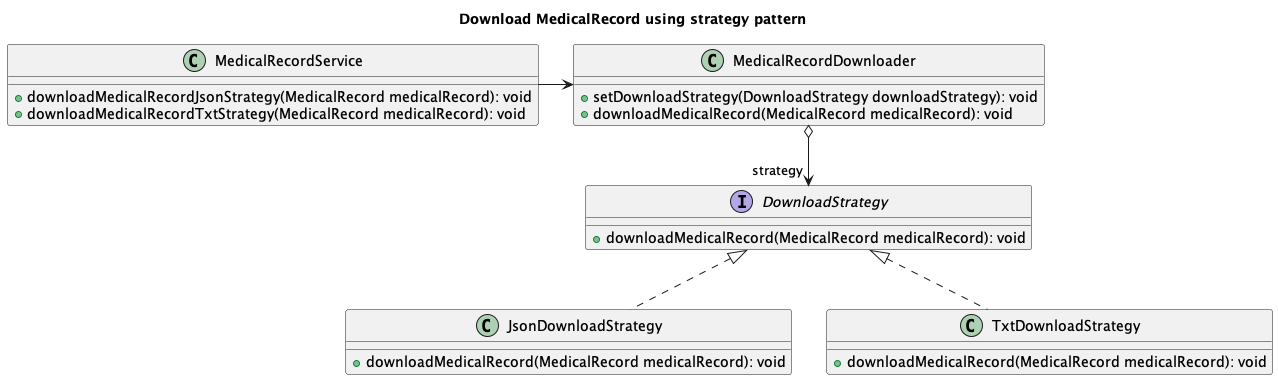

The diagram above was rendered by PlantUML. Its source (embedded in the PNG):
@startuml MedicalRecordDownloader

title "Download MedicalRecord using strategy pattern"

class MedicalRecordService {
+downloadMedicalRecordJsonStrategy(MedicalRecord medicalRecord): void
+downloadMedicalRecordTxtStrategy(MedicalRecord medicalRecord): void
}

class MedicalRecordDownloader {
+setDownloadStrategy(DownloadStrategy downloadStrategy): void
+downloadMedicalRecord(MedicalRecord medicalRecord): void
}

interface DownloadStrategy {
+downloadMedicalRecord(MedicalRecord medicalRecord): void
}

class JsonDownloadStrategy implements DownloadStrategy{
+downloadMedicalRecord(MedicalRecord medicalRecord): void
}

class TxtDownloadStrategy implements DownloadStrategy{
+downloadMedicalRecord(MedicalRecord medicalRecord): void
}

MedicalRecordService -> MedicalRecordDownloader
MedicalRecordDownloader o--> " strategy" DownloadStrategy

@enduml